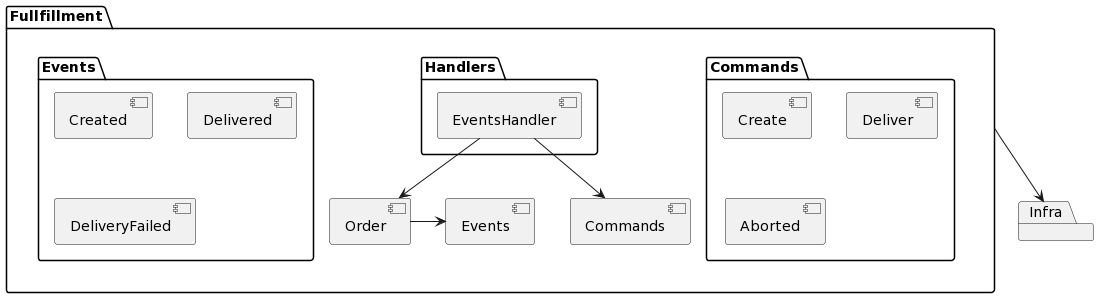

The diagram above was rendered by PlantUML. Its source (embedded in the PNG):
@startuml
package "Infra" {
}

package "Fullfillment" {
  package "Commands" {
    [Create]
    [Deliver]
    [Aborted]
  }

  package "Handlers" {
    [EventsHandler]
  }

  package "Events" {
    [Created]
    [Delivered]
    [DeliveryFailed]
    [Aborted]
  }

  EventsHandler --> [Commands]
  EventsHandler --> [Order]
  [Order] -> [Events]
}

Fullfillment --> Infra
@enduml